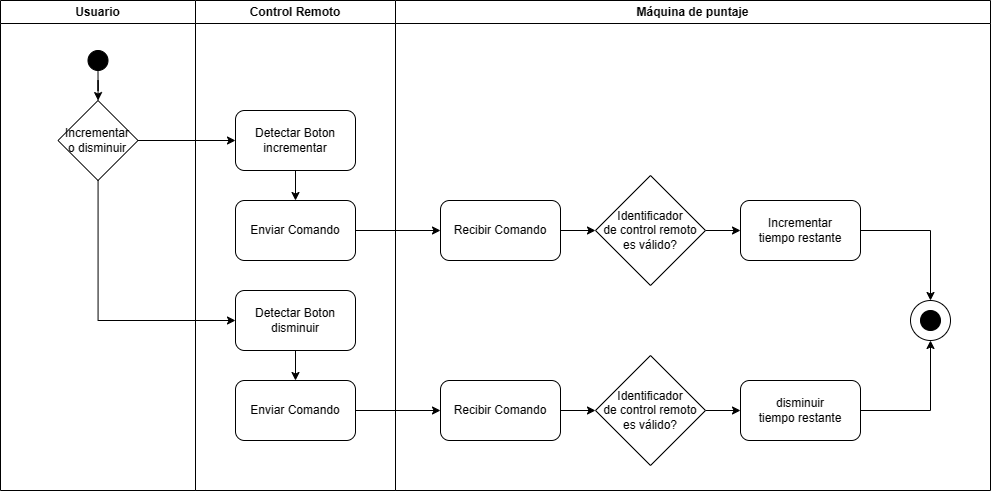

The diagram above was exported from draw.io. Its source (the exported page's mxGraphModel, read from the mxfile embedded in the PNG):
<mxGraphModel dx="1809" dy="1066" grid="1" gridSize="10" guides="1" tooltips="1" connect="1" arrows="1" fold="1" page="1" pageScale="1" pageWidth="850" pageHeight="1100" math="0" shadow="0">
  <root>
    <mxCell id="0" />
    <mxCell id="1" parent="0" />
    <mxCell id="2" value="Usuario" style="swimlane;whiteSpace=wrap;html=1;startSize=23;" vertex="1" parent="1">
      <mxGeometry x="960" y="120" width="195" height="490" as="geometry" />
    </mxCell>
    <mxCell id="3" value="" style="edgeStyle=orthogonalEdgeStyle;rounded=0;orthogonalLoop=1;jettySize=auto;html=1;" edge="1" parent="2" source="4" target="5">
      <mxGeometry relative="1" as="geometry" />
    </mxCell>
    <mxCell id="4" value="" style="ellipse;whiteSpace=wrap;html=1;aspect=fixed;fillColor=#000000;" vertex="1" parent="2">
      <mxGeometry x="87.5" y="50" width="20" height="20" as="geometry" />
    </mxCell>
    <mxCell id="5" value="Incrementar&lt;br&gt;o disminuir" style="rhombus;whiteSpace=wrap;html=1;" vertex="1" parent="2">
      <mxGeometry x="57.5" y="100" width="80" height="80" as="geometry" />
    </mxCell>
    <mxCell id="6" value="Control Remoto" style="swimlane;whiteSpace=wrap;html=1;" vertex="1" parent="1">
      <mxGeometry x="1155" y="120" width="200" height="490" as="geometry" />
    </mxCell>
    <mxCell id="7" value="" style="edgeStyle=orthogonalEdgeStyle;rounded=0;orthogonalLoop=1;jettySize=auto;html=1;" edge="1" parent="6" source="8" target="9">
      <mxGeometry relative="1" as="geometry" />
    </mxCell>
    <mxCell id="8" value="Detectar Boton disminuir" style="rounded=1;whiteSpace=wrap;html=1;" vertex="1" parent="6">
      <mxGeometry x="40" y="290" width="120" height="60" as="geometry" />
    </mxCell>
    <mxCell id="9" value="Enviar Comando" style="rounded=1;whiteSpace=wrap;html=1;" vertex="1" parent="6">
      <mxGeometry x="40" y="380" width="120" height="60" as="geometry" />
    </mxCell>
    <mxCell id="10" value="" style="edgeStyle=orthogonalEdgeStyle;rounded=0;orthogonalLoop=1;jettySize=auto;html=1;" edge="1" parent="6" source="11" target="12">
      <mxGeometry relative="1" as="geometry" />
    </mxCell>
    <mxCell id="11" value="Detectar Boton incrementar" style="rounded=1;whiteSpace=wrap;html=1;" vertex="1" parent="6">
      <mxGeometry x="40" y="110" width="120" height="60" as="geometry" />
    </mxCell>
    <mxCell id="12" value="Enviar Comando" style="rounded=1;whiteSpace=wrap;html=1;" vertex="1" parent="6">
      <mxGeometry x="40" y="200" width="120" height="60" as="geometry" />
    </mxCell>
    <mxCell id="13" value="Máquina de puntaje" style="swimlane;whiteSpace=wrap;html=1;" vertex="1" parent="1">
      <mxGeometry x="1355" y="120" width="595" height="490" as="geometry" />
    </mxCell>
    <mxCell id="14" value="" style="edgeStyle=orthogonalEdgeStyle;rounded=0;orthogonalLoop=1;jettySize=auto;html=1;" edge="1" parent="13" source="15" target="19">
      <mxGeometry relative="1" as="geometry" />
    </mxCell>
    <mxCell id="15" value="Identificador&lt;br&gt;de control remoto es válido?" style="rhombus;whiteSpace=wrap;html=1;" vertex="1" parent="13">
      <mxGeometry x="200" y="175" width="110" height="110" as="geometry" />
    </mxCell>
    <mxCell id="16" value="" style="edgeStyle=orthogonalEdgeStyle;rounded=0;orthogonalLoop=1;jettySize=auto;html=1;" edge="1" parent="13" source="17" target="15">
      <mxGeometry relative="1" as="geometry" />
    </mxCell>
    <mxCell id="17" value="Recibir Comando" style="rounded=1;whiteSpace=wrap;html=1;" vertex="1" parent="13">
      <mxGeometry x="45" y="200" width="120" height="60" as="geometry" />
    </mxCell>
    <mxCell id="18" style="edgeStyle=orthogonalEdgeStyle;rounded=0;orthogonalLoop=1;jettySize=auto;html=1;entryX=0.5;entryY=0;entryDx=0;entryDy=0;" edge="1" parent="13" source="19" target="27">
      <mxGeometry relative="1" as="geometry" />
    </mxCell>
    <mxCell id="19" value="Incrementar&lt;br&gt;tiempo restante" style="rounded=1;whiteSpace=wrap;html=1;" vertex="1" parent="13">
      <mxGeometry x="345" y="200" width="120" height="60" as="geometry" />
    </mxCell>
    <mxCell id="20" value="" style="edgeStyle=orthogonalEdgeStyle;rounded=0;orthogonalLoop=1;jettySize=auto;html=1;" edge="1" parent="13" source="21" target="25">
      <mxGeometry relative="1" as="geometry" />
    </mxCell>
    <mxCell id="21" value="Identificador&lt;br&gt;de control remoto es válido?" style="rhombus;whiteSpace=wrap;html=1;" vertex="1" parent="13">
      <mxGeometry x="200" y="355" width="110" height="110" as="geometry" />
    </mxCell>
    <mxCell id="22" value="" style="edgeStyle=orthogonalEdgeStyle;rounded=0;orthogonalLoop=1;jettySize=auto;html=1;" edge="1" parent="13" source="23" target="21">
      <mxGeometry relative="1" as="geometry" />
    </mxCell>
    <mxCell id="23" value="Recibir Comando" style="rounded=1;whiteSpace=wrap;html=1;" vertex="1" parent="13">
      <mxGeometry x="45" y="380" width="120" height="60" as="geometry" />
    </mxCell>
    <mxCell id="24" style="edgeStyle=orthogonalEdgeStyle;rounded=0;orthogonalLoop=1;jettySize=auto;html=1;entryX=0.5;entryY=1;entryDx=0;entryDy=0;" edge="1" parent="13" source="25" target="27">
      <mxGeometry relative="1" as="geometry" />
    </mxCell>
    <mxCell id="25" value="disminuir&lt;br style=&quot;border-color: var(--border-color);&quot;&gt;tiempo restante" style="rounded=1;whiteSpace=wrap;html=1;" vertex="1" parent="13">
      <mxGeometry x="345" y="380" width="120" height="60" as="geometry" />
    </mxCell>
    <mxCell id="26" value="" style="group" vertex="1" connectable="0" parent="13">
      <mxGeometry x="515" y="300" width="40" height="40" as="geometry" />
    </mxCell>
    <mxCell id="27" value="" style="ellipse;whiteSpace=wrap;html=1;aspect=fixed;" vertex="1" parent="26">
      <mxGeometry width="40" height="40" as="geometry" />
    </mxCell>
    <mxCell id="28" value="" style="ellipse;whiteSpace=wrap;html=1;aspect=fixed;fillColor=#000000;" vertex="1" parent="26">
      <mxGeometry x="10" y="10" width="20" height="20" as="geometry" />
    </mxCell>
    <mxCell id="29" value="" style="edgeStyle=orthogonalEdgeStyle;rounded=0;orthogonalLoop=1;jettySize=auto;html=1;" edge="1" source="5" target="11" parent="1">
      <mxGeometry relative="1" as="geometry" />
    </mxCell>
    <mxCell id="30" style="edgeStyle=orthogonalEdgeStyle;rounded=0;orthogonalLoop=1;jettySize=auto;html=1;" edge="1" source="5" target="8" parent="1">
      <mxGeometry relative="1" as="geometry">
        <Array as="points">
          <mxPoint x="1058" y="440" />
        </Array>
      </mxGeometry>
    </mxCell>
    <mxCell id="31" value="" style="edgeStyle=orthogonalEdgeStyle;rounded=0;orthogonalLoop=1;jettySize=auto;html=1;" edge="1" source="12" target="17" parent="1">
      <mxGeometry relative="1" as="geometry" />
    </mxCell>
    <mxCell id="32" value="" style="edgeStyle=orthogonalEdgeStyle;rounded=0;orthogonalLoop=1;jettySize=auto;html=1;" edge="1" source="9" target="23" parent="1">
      <mxGeometry relative="1" as="geometry" />
    </mxCell>
  </root>
</mxGraphModel>